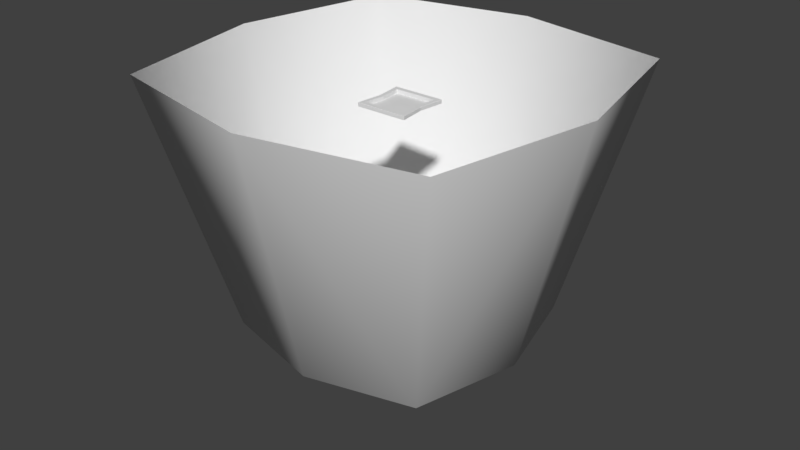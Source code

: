 # Source: StencilTest.blend  (saved by Blender 2.78.0; exported with 4.5.12 LTS)
import bpy
from mathutils import Matrix  # noqa: F401  (used for matrix-valued properties, if any)

bpy.ops.wm.read_factory_settings(use_empty=True)
scene = bpy.context.scene
scene.name = 'Scene'

# ---- collections
col_collection_1 = bpy.data.collections.new('Collection 1'); scene.collection.children.link(col_collection_1)

# ---- world
world_world = bpy.data.worlds.new('World'); scene.world = world_world
world_world.color = (0.05088, 0.05088, 0.05088)
world_world.use_sun_shadow = False
world_world.sun_shadow_jitter_overblur = 0.0
world_world.cycles.sampling_method = 'MANUAL'

# ---- meshes
me_cube_003 = bpy.data.meshes.new('Cube.003')
me_cube_003.from_pydata([], [], [])
me_cube_003.use_remesh_preserve_volume = False
me_cube_003.use_remesh_preserve_attributes = False
me_cube_003.use_mirror_vertex_groups = False
me_cube_003.update()
me_cube_002 = bpy.data.meshes.new('Cube.002')
me_cube_002.from_pydata([(-0.375, -0.375, 0.75), (-0.375, 0.375, 0.75), (0.375, -0.375, 0.75), (0.375, 0.375, 0.75), (0.3363, 0.0, 0.7539), (-0.3363, 0.0, 0.7539)], [], [(0, 2, 4, 3, 1, 5)])
me_cube_002.use_remesh_preserve_volume = False
me_cube_002.use_remesh_preserve_attributes = False
me_cube_002.use_mirror_vertex_groups = False
me_cube_002.update()
me_icosphere = bpy.data.meshes.new('Icosphere')
me_icosphere.from_pydata([(0.0, 0.0, -1.0), (0.7236, -0.5257, -0.4472), (-0.2764, -0.8506, -0.4472), (-0.8944, 0.0, -0.4472), (-0.2764, 0.8506, -0.4472), (0.7236, 0.5257, -0.4472), (0.2764, -0.8506, 0.4472), (-0.7236, -0.5257, 0.4472), (-0.7236, 0.5257, 0.4472), (0.2764, 0.8506, 0.4472), (0.8944, 0.0, 0.4472), (0.0, 0.0, 1.0)], [], [(0, 1, 2), (1, 0, 5), (0, 2, 3), (0, 3, 4), (0, 4, 5), (1, 5, 10), (2, 1, 6), (3, 2, 7), (4, 3, 8), (5, 4, 9), (1, 10, 6), (2, 6, 7), (3, 7, 8), (4, 8, 9), (5, 9, 10), (6, 10, 11), (7, 6, 11), (8, 7, 11), (9, 8, 11), (10, 9, 11)])
_uv = me_icosphere.uv_layers.new(name='UVMap')
_uv.uv.foreach_set('vector', [-0.01184, 0.005875, 0.3927, 0.005875, -0.1663, 0.005875, 0.3927, 0.005875, -0.01184, 0.005875, 0.3927, 0.005875, -0.01184, 0.005875, -0.1663, 0.005875, -0.5118, 0.005875, -0.01184, 0.005875, -0.5118, 0.005875, -0.1663, 0.005875, -0.01184, 0.005875, -0.1663, 0.005875, 0.3927, 0.005875, 0.3927, 0.005875, 0.3927, 0.005875, 0.4882, 0.005875, -0.1663, 0.005875, 0.3927, 0.005875, 0.1427, 0.005875, -0.5118, 0.005875, -0.1663, 0.005875, -0.4163, 0.005875, -0.1663, 0.005875, -0.5118, 0.005875, -0.4163, 0.005875, 0.3927, 0.005875, -0.1663, 0.005875, 0.1427, 0.005875, 0.3927, 0.005875, 0.4882, 0.005875, 0.1427, 0.005875, -0.1663, 0.005875, 0.1427, 0.005875, -0.4163, 0.005875, -0.5118, 0.005875, -0.4163, 0.005875, -0.4163, 0.005875, -0.1663, 0.005875, -0.4163, 0.005875, 0.1427, 0.005875, 0.3927, 0.005875, 0.1427, 0.005875, 0.4882, 0.005875, 0.1427, 0.005875, 0.4882, 0.005875, -0.01184, 0.005875, -0.4163, 0.005875, 0.1427, 0.005875, -0.01184, 0.005875, -0.4163, 0.005875, -0.4163, 0.005875, -0.01184, 0.005875, 0.1427, 0.005875, -0.4163, 0.005875, -0.01184, 0.005875, 0.4882, 0.005875, 0.1427, 0.005875, -0.01184, 0.005875])
me_icosphere.use_remesh_preserve_volume = False
me_icosphere.use_remesh_preserve_attributes = False
me_icosphere.use_mirror_vertex_groups = False
me_icosphere.update()
me_cube = bpy.data.meshes.new('Cube')
me_cube.from_pydata([(-1.91, -1.91, -3.135), (-2.916, -2.916, 1.385), (-1.91, 1.91, -3.135), (-2.916, 2.916, 1.385), (1.91, -1.91, -3.135), (2.916, -2.916, 1.385), (1.91, 1.91, -3.135), (2.916, 2.916, 1.385), (-2.401, 0.0, -3.135), (-3.522, 0.0, 1.385), (2.401, 0.0, -3.135), (3.522, 0.0, 1.385), (0.0, 2.401, -3.135), (0.0, 3.522, 1.385), (0.0, -2.401, -3.135), (0.0, -3.522, 1.385), (0.0, 0.0, -4.144)], [], [(2, 9, 8), (6, 13, 12), (4, 11, 10), (0, 15, 14), (16, 4, 10), (16, 6, 12), (6, 11, 7), (0, 9, 1), (2, 16, 12), (0, 16, 8), (4, 15, 5), (2, 13, 3), (2, 3, 9), (6, 7, 13), (4, 5, 11), (0, 1, 15), (16, 14, 4), (16, 10, 6), (6, 10, 11), (0, 8, 9), (2, 8, 16), (0, 14, 16), (4, 14, 15), (2, 12, 13)])
me_cube.polygons.foreach_set('use_smooth', [True] * 24)
_uv = me_cube.uv_layers.new(name='UVMap')
_uv.uv.foreach_set('vector', [0.3977, 0.6363, 0.04039, 0.5, 0.3715, 0.5, 0.6023, 0.6363, 0.5, 1.113, 0.5, 0.6714, 0.6023, 0.3637, 0.9596, 0.5, 0.6285, 0.5, 0.3977, 0.3637, 0.5, -0.1128, 0.5, 0.3286, 0.5, 0.5, 0.6023, 0.3637, 0.6285, 0.5, 0.5, 0.5, 0.6023, 0.6363, 0.5, 0.6714, 0.6023, 0.6363, 0.9596, 0.5, 0.8805, 1.007, 0.3977, 0.3637, 0.04039, 0.5, 0.1195, -0.007343, 0.3977, 0.6363, 0.5, 0.5, 0.5, 0.6714, 0.3977, 0.3637, 0.5, 0.5, 0.3715, 0.5, 0.6023, 0.3637, 0.5, -0.1128, 0.8805, -0.007343, 0.3977, 0.6363, 0.5, 1.113, 0.1195, 1.007, 0.3977, 0.6363, 0.1195, 1.007, 0.04039, 0.5, 0.6023, 0.6363, 0.8805, 1.007, 0.5, 1.113, 0.6023, 0.3637, 0.8805, -0.007343, 0.9596, 0.5, 0.3977, 0.3637, 0.1195, -0.007343, 0.5, -0.1128, 0.5, 0.5, 0.5, 0.3286, 0.6023, 0.3637, 0.5, 0.5, 0.6285, 0.5, 0.6023, 0.6363, 0.6023, 0.6363, 0.6285, 0.5, 0.9596, 0.5, 0.3977, 0.3637, 0.3715, 0.5, 0.04039, 0.5, 0.3977, 0.6363, 0.3715, 0.5, 0.5, 0.5, 0.3977, 0.3637, 0.5, 0.3286, 0.5, 0.5, 0.6023, 0.3637, 0.5, 0.3286, 0.5, -0.1128, 0.3977, 0.6363, 0.5, 0.6714, 0.5, 1.113])
me_cube.use_remesh_preserve_volume = False
me_cube.use_remesh_preserve_attributes = False
me_cube.use_mirror_vertex_groups = False
me_cube.update()
me_cube_001 = bpy.data.meshes.new('Cube.001')
me_cube_001.from_pydata([(-0.375, -0.375, 0.75), (-0.375, 0.375, 0.75), (0.375, -0.375, 0.75), (0.375, 0.375, 0.75), (-0.4697, -0.466, 0.7537), (-0.466, -0.466, 0.75), (-0.466, -0.4697, 0.7537), (-0.4697, 0.466, 0.7537), (-0.466, 0.4697, 0.7537), (-0.466, 0.466, 0.75), (0.4697, -0.466, 0.7537), (0.466, -0.4697, 0.7537), (0.466, -0.466, 0.75), (0.466, 0.4697, 0.7537), (0.4697, 0.466, 0.7537), (0.466, 0.466, 0.75), (-0.3787, -0.3787, 0.8168), (-0.375, -0.375, 0.8132), (-0.375, 0.375, 0.8132), (-0.3787, 0.3787, 0.8168), (0.375, -0.375, 0.8132), (0.3787, -0.3787, 0.8168), (0.375, 0.375, 0.8132), (0.3787, 0.3787, 0.8168), (-0.4697, -0.466, 0.8132), (-0.466, -0.4697, 0.8132), (-0.466, -0.466, 0.8168), (-0.4697, 0.466, 0.8132), (-0.466, 0.466, 0.8168), (-0.466, 0.4697, 0.8132), (0.4697, -0.466, 0.8132), (0.466, -0.466, 0.8168), (0.466, -0.4697, 0.8132), (0.466, 0.4697, 0.8132), (0.466, 0.466, 0.8168), (0.4697, 0.466, 0.8132), (0.3363, 0.0, 0.7539), (0.4212, 0.0, 0.7572), (0.4179, 0.0, 0.7539), (0.3363, 0.0, 0.8105), (0.3396, 0.0, 0.8138), (0.4179, 0.0, 0.8138), (0.4212, 0.0, 0.8105), (-0.3363, 0.0, 0.7539), (-0.4212, 0.0, 0.7572), (-0.4179, 0.0, 0.7539), (-0.3363, 0.0, 0.8105), (-0.3396, 0.0, 0.8138), (-0.4179, 0.0, 0.8138), (-0.4212, 0.0, 0.8105)], [], [(44, 4, 24, 49), (13, 8, 29, 33), (47, 19, 28, 48), (6, 11, 32, 25), (43, 1, 18, 46), (1, 3, 22, 18), (2, 0, 17, 20), (37, 14, 35, 42), (21, 16, 26, 31), (36, 2, 20, 39), (36, 38, 12, 2), (1, 9, 15, 3), (40, 21, 31, 41), (19, 23, 34, 28), (2, 12, 5, 0), (4, 5, 6), (7, 8, 9), (10, 11, 12), (13, 14, 15), (24, 25, 26), (27, 28, 29), (30, 31, 32), (33, 34, 35), (44, 7, 9, 45), (8, 13, 15, 9), (37, 10, 12, 38), (11, 6, 5, 12), (46, 18, 19, 47), (18, 22, 23, 19), (39, 20, 21, 40), (20, 17, 16, 21), (48, 28, 27, 49), (28, 34, 33, 29), (41, 31, 30, 42), (31, 26, 25, 32), (7, 27, 29, 8), (35, 14, 13, 33), (32, 11, 10, 30), (6, 25, 24, 4), (43, 45, 9, 1), (34, 41, 42, 35), (22, 39, 40, 23), (14, 37, 38, 15), (23, 40, 41, 34), (3, 15, 38, 36), (3, 36, 39, 22), (10, 37, 42, 30), (0, 5, 45, 43), (26, 48, 49, 24), (17, 46, 47, 16), (4, 44, 45, 5), (0, 43, 46, 17), (16, 47, 48, 26), (7, 44, 49, 27)])
_uv = me_cube_001.uv_layers.new(name='UVMap')
_uv.uv.foreach_set('vector', [-0.4504, 0.006886, -0.502, 0.006886, -0.502, 0.006886, -0.4504, 0.006886, 0.4941, 0.006886, -0.4981, 0.006886, -0.4981, 0.006886, 0.4941, 0.006886, -0.3635, 0.006886, -0.4051, 0.006886, -0.4981, 0.006886, -0.4468, 0.006886, -0.4981, 0.006886, 0.4941, 0.006886, 0.4941, 0.006886, -0.4981, 0.006886, -0.36, 0.006886, -0.4012, 0.006886, -0.4012, 0.006886, -0.36, 0.006886, -0.4012, 0.006886, 0.3972, 0.006886, 0.3972, 0.006886, -0.4012, 0.006886, 0.3972, 0.006886, -0.4012, 0.006886, -0.4012, 0.006886, 0.3972, 0.006886, 0.4464, 0.006886, 0.498, 0.006886, 0.498, 0.006886, 0.4464, 0.006886, 0.4011, 0.006886, -0.4051, 0.006886, -0.4981, 0.006886, 0.4941, 0.006886, 0.356, 0.006886, 0.3972, 0.006886, 0.3972, 0.006886, 0.356, 0.006886, 0.356, 0.006886, 0.4428, 0.006886, 0.4941, 0.006886, 0.3972, 0.006886, -0.4012, 0.006886, -0.4981, 0.006886, 0.4941, 0.006886, 0.3972, 0.006886, 0.3595, 0.006886, 0.4011, 0.006886, 0.4941, 0.006886, 0.4428, 0.006886, -0.4051, 0.006886, 0.4011, 0.006886, 0.4941, 0.006886, -0.4981, 0.006886, 0.3972, 0.006886, 0.4941, 0.006886, -0.4981, 0.006886, -0.4012, 0.006886, -0.502, 0.006886, -0.4981, 0.006886, -0.4981, 0.006886, -0.502, 0.006886, -0.4981, 0.006886, -0.4981, 0.006886, 0.498, 0.006886, 0.4941, 0.006886, 0.4941, 0.006886, 0.4941, 0.006886, 0.498, 0.006886, 0.4941, 0.006886, -0.502, 0.006886, -0.4981, 0.006886, -0.4981, 0.006886, -0.502, 0.006886, -0.4981, 0.006886, -0.4981, 0.006886, 0.498, 0.006886, 0.4941, 0.006886, 0.4941, 0.006886, 0.4941, 0.006886, 0.4941, 0.006886, 0.498, 0.006886, -0.4504, 0.006886, -0.502, 0.006886, -0.4981, 0.006886, -0.4468, 0.006886, -0.4981, 0.006886, 0.4941, 0.006886, 0.4941, 0.006886, -0.4981, 0.006886, 0.4464, 0.006886, 0.498, 0.006886, 0.4941, 0.006886, 0.4428, 0.006886, 0.4941, 0.006886, -0.4981, 0.006886, -0.4981, 0.006886, 0.4941, 0.006886, -0.36, 0.006886, -0.4012, 0.006886, -0.4051, 0.006886, -0.3635, 0.006886, -0.4012, 0.006886, 0.3972, 0.006886, 0.4011, 0.006886, -0.4051, 0.006886, 0.356, 0.006886, 0.3972, 0.006886, 0.4011, 0.006886, 0.3595, 0.006886, 0.3972, 0.006886, -0.4012, 0.006886, -0.4051, 0.006886, 0.4011, 0.006886, -0.4468, 0.006886, -0.4981, 0.006886, -0.502, 0.006886, -0.4504, 0.006886, -0.4981, 0.006886, 0.4941, 0.006886, 0.4941, 0.006886, -0.4981, 0.006886, 0.4428, 0.006886, 0.4941, 0.006886, 0.498, 0.006886, 0.4464, 0.006886, 0.4941, 0.006886, -0.4981, 0.006886, -0.4981, 0.006886, 0.4941, 0.006886, -0.502, 0.006886, -0.502, 0.006886, -0.4981, 0.006886, -0.4981, 0.006886, 0.498, 0.006886, 0.498, 0.006886, 0.4941, 0.006886, 0.4941, 0.006886, 0.4941, 0.006886, 0.4941, 0.006886, 0.498, 0.006886, 0.498, 0.006886, -0.4981, 0.006886, -0.4981, 0.006886, -0.502, 0.006886, -0.502, 0.006886, -0.36, 0.006886, -0.4468, 0.006886, -0.4981, 0.006886, -0.4012, 0.006886, 0.4941, 0.006886, 0.4428, 0.006886, 0.4464, 0.006886, 0.498, 0.006886, 0.3972, 0.006886, 0.356, 0.006886, 0.3595, 0.006886, 0.4011, 0.006886, 0.498, 0.006886, 0.4464, 0.006886, 0.4428, 0.006886, 0.4941, 0.006886, 0.4011, 0.006886, 0.3595, 0.006886, 0.4428, 0.006886, 0.4941, 0.006886, 0.3972, 0.006886, 0.4941, 0.006886, 0.4428, 0.006886, 0.356, 0.006886, 0.3972, 0.006886, 0.356, 0.006886, 0.356, 0.006886, 0.3972, 0.006886, 0.498, 0.006886, 0.4464, 0.006886, 0.4464, 0.006886, 0.498, 0.006886, -0.4012, 0.006886, -0.4981, 0.006886, -0.4468, 0.006886, -0.36, 0.006886, -0.4981, 0.006886, -0.4468, 0.006886, -0.4504, 0.006886, -0.502, 0.006886, -0.4012, 0.006886, -0.36, 0.006886, -0.3635, 0.006886, -0.4051, 0.006886, -0.502, 0.006886, -0.4504, 0.006886, -0.4468, 0.006886, -0.4981, 0.006886, -0.4012, 0.006886, -0.36, 0.006886, -0.36, 0.006886, -0.4012, 0.006886, -0.4051, 0.006886, -0.3635, 0.006886, -0.4468, 0.006886, -0.4981, 0.006886, -0.502, 0.006886, -0.4504, 0.006886, -0.4504, 0.006886, -0.502, 0.006886])
me_cube_001.use_remesh_preserve_volume = False
me_cube_001.use_remesh_preserve_attributes = False
me_cube_001.use_mirror_vertex_groups = False
me_cube_001.update()

# ---- objects
ob_stenciltest = bpy.data.objects.new('StencilTest', me_cube_003)
ob_stencilmask = bpy.data.objects.new('StencilMask', me_cube_002)
ob_spacesphere3 = bpy.data.objects.new('SpaceSphere3', me_icosphere)
ob_spacesphere2 = bpy.data.objects.new('SpaceSphere2', me_icosphere)
ob_spacesphere1 = bpy.data.objects.new('SpaceSphere1', me_icosphere)
ob_spacecube = bpy.data.objects.new('SpaceCube', me_cube)
ob_frame = bpy.data.objects.new('Frame', me_cube_001)

# ---- transforms, parenting, visibility, modifiers, constraints
ob_stenciltest.location = (0.0, 0.0, 0.0)
ob_stenciltest.lineart.crease_threshold = 0.0
ob_stencilmask.parent = ob_stenciltest
ob_stencilmask.location = (0.0, 0.0, 0.0)
ob_stencilmask.lineart.crease_threshold = 0.0
ob_spacesphere3.parent = ob_stenciltest
ob_spacesphere3.location = (-0.4656, 0.1955, -2.315)
ob_spacesphere3.rotation_euler = (-0.7564, 0.6205, -1.365)
ob_spacesphere3.scale = (0.2096, 0.2096, 0.2096)
ob_spacesphere3.lineart.crease_threshold = 0.0
ob_spacesphere2.parent = ob_stenciltest
ob_spacesphere2.location = (0.1319, 1.444, -1.301)
ob_spacesphere2.rotation_euler = (-0.4869, 0.4297, -0.9019)
ob_spacesphere2.scale = (0.252, 0.252, 0.252)
ob_spacesphere2.lineart.crease_threshold = 0.0
ob_spacesphere1.parent = ob_stenciltest
ob_spacesphere1.location = (0.5065, 0.5044, -2.392)
ob_spacesphere1.scale = (0.5157, 0.5157, 0.5157)
ob_spacesphere1.lineart.crease_threshold = 0.0
ob_spacecube.parent = ob_stenciltest
ob_spacecube.location = (0.0, 0.0, 0.0)
ob_spacecube.lineart.crease_threshold = 0.0
ob_frame.parent = ob_stenciltest
ob_frame.location = (0.0, 0.0, 0.0)
ob_frame.lineart.crease_threshold = 0.0

# ---- collection membership
col_collection_1.objects.link(ob_stenciltest)
col_collection_1.objects.link(ob_stencilmask)
col_collection_1.objects.link(ob_spacesphere3)
col_collection_1.objects.link(ob_spacesphere2)
col_collection_1.objects.link(ob_spacesphere1)
col_collection_1.objects.link(ob_spacecube)
col_collection_1.objects.link(ob_frame)

# ---- scene / render settings (as saved in the file)
scene.frame_start = 1; scene.frame_end = 250; scene.frame_set(0)
scene.render.engine = 'BLENDER_EEVEE_NEXT'
scene.render.resolution_percentage = 50
scene.render.dither_intensity = 0.0
scene.cycles.use_denoising = False
scene.cycles.samples = 128
scene.cycles.sampling_pattern = 'TABULATED_SOBOL'
scene.cycles.light_sampling_threshold = 0.0
scene.cycles.use_adaptive_sampling = False
scene.cycles.use_light_tree = False
scene.cycles.blur_glossy = 0.0
scene.cycles.sample_clamp_indirect = 0.0
scene.view_settings.view_transform = 'Standard'
bpy.context.view_layer.update()

# ---- added for rendering (the .blend has no active camera and no usable light): camera, sun
cam_auto = bpy.data.cameras.new('AutoCamera')
cam_auto.lens = 50.0
cam_auto.sensor_width = 36.0
cam_auto.clip_end = 1000.0
ob_auto_camera = bpy.data.objects.new('AutoCamera', cam_auto)
scene.collection.objects.link(ob_auto_camera)
ob_auto_camera.location = (10.5414, -12.6497, 7.05329)
ob_auto_camera.rotation_euler = (1.09748, -7.21219e-08, 0.694738)
scene.camera = ob_auto_camera
light_auto_sun = bpy.data.lights.new('AutoSun', 'SUN')
light_auto_sun.energy = 3.0
light_auto_sun.angle = 0.0523599
ob_auto_sun = bpy.data.objects.new('AutoSun', light_auto_sun)
scene.collection.objects.link(ob_auto_sun)
ob_auto_sun.rotation_euler = (0.872665, 0.174533, 0.523599)
bpy.context.view_layer.update()
